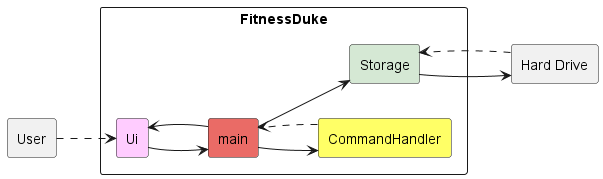

The diagram above was rendered by PlantUML. Its source (embedded in the PNG):
@startuml
!include style.puml
left to right direction
skinparam BackgroundColor transparent
skinparam componentStyle rectangle

component User
component "Hard Drive"

component FitnessDuke{
component Ui UI_COLOUR
component main MAIN_COLOUR
component CommandHandler LOGIC_COLOUR
component Storage STORAGE_COLOUR

}
[User]..>[Ui]
[Ui]-->[main]
[main]-->[Storage]
[Hard Drive]..>[Storage]
[main]-->[CommandHandler]
[main]-->[Ui]
[CommandHandler]..>[main]
[Storage]-->[Hard Drive]
@enduml